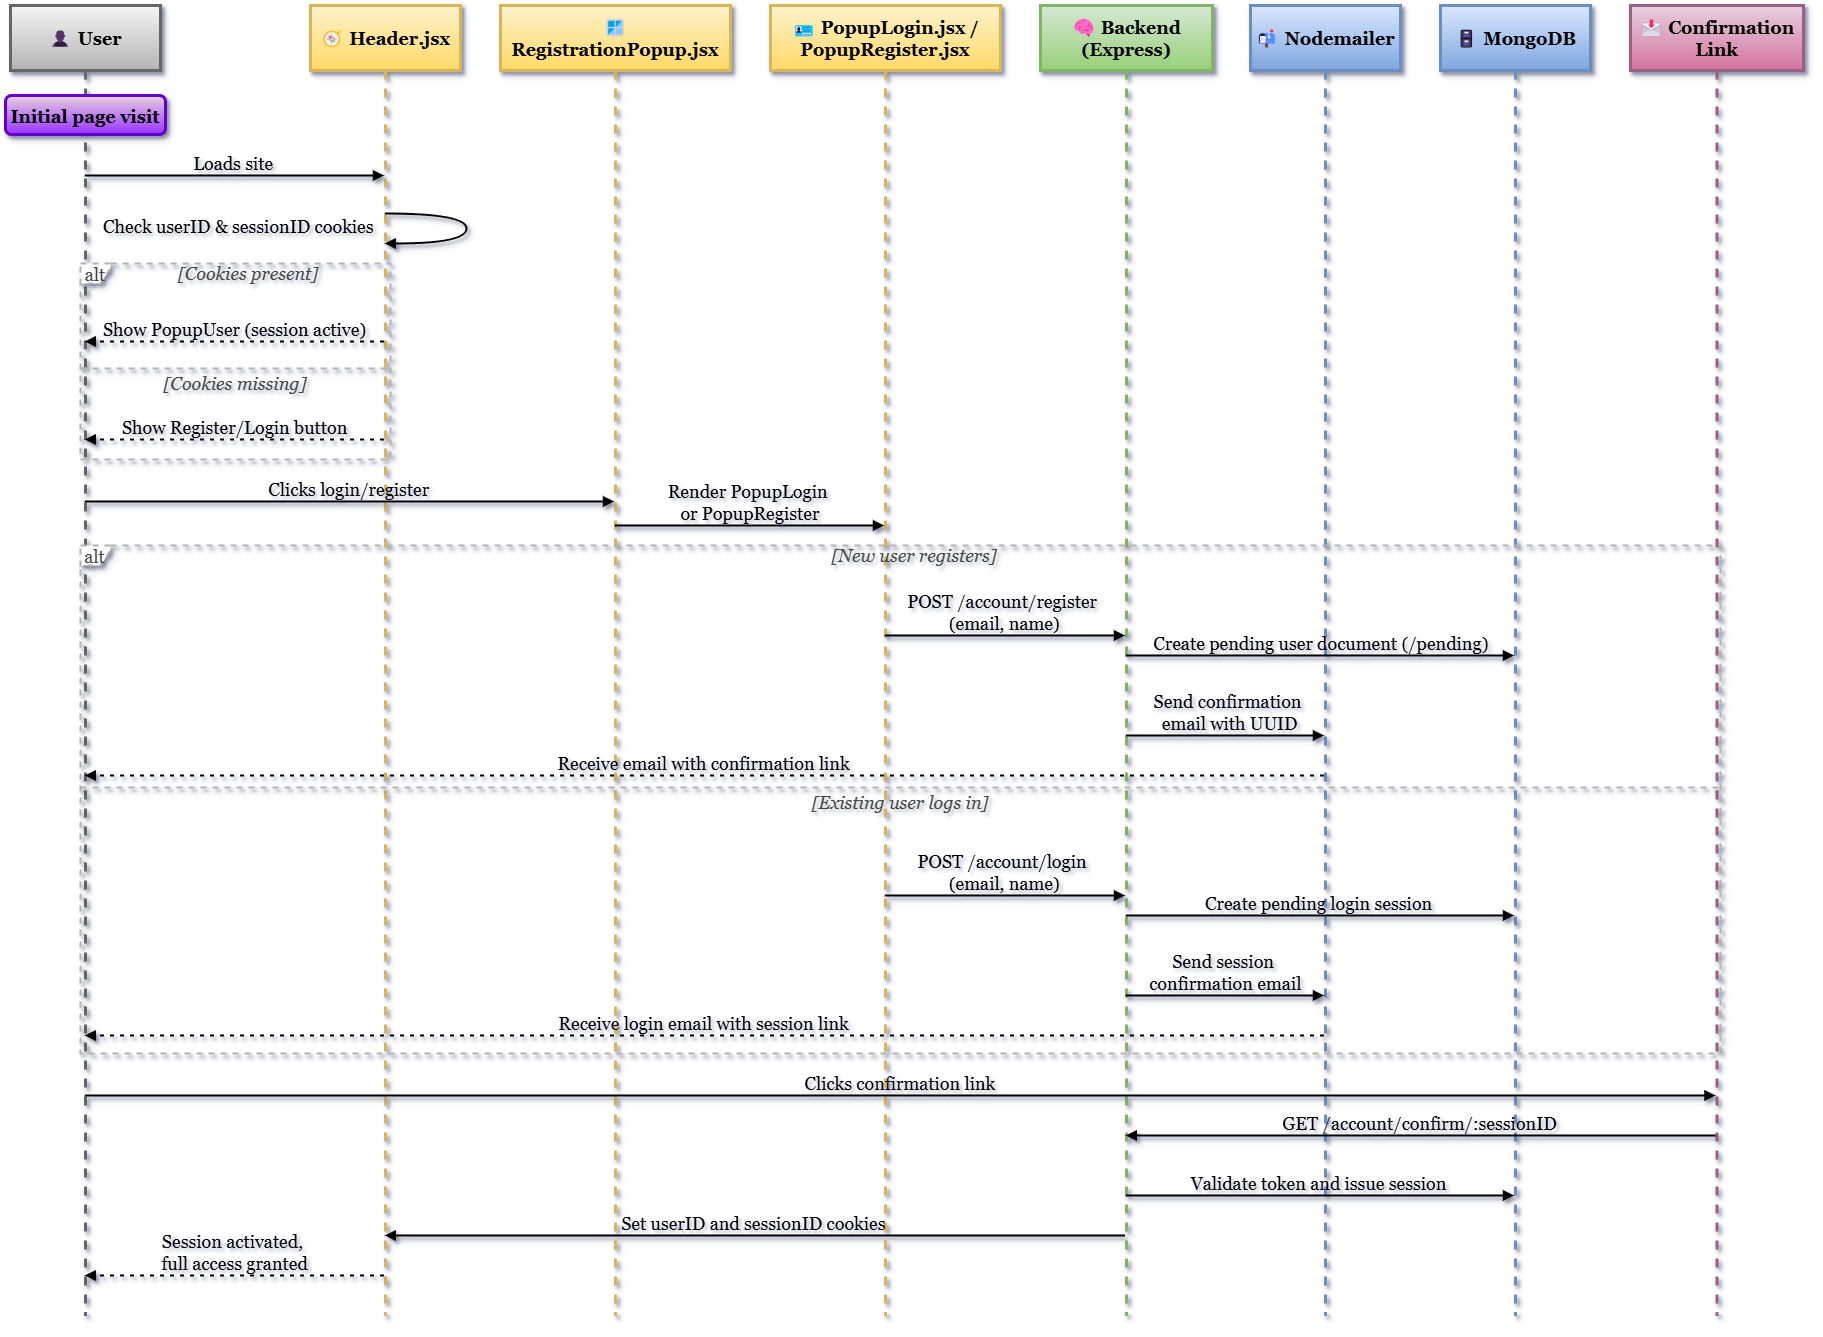

The diagram above was exported from draw.io. Its source (the exported page's mxGraphModel, read from the mxfile embedded in the PNG):
<mxGraphModel dx="3169" dy="1976" grid="1" gridSize="10" guides="1" tooltips="1" connect="1" arrows="1" fold="1" page="1" pageScale="1" pageWidth="850" pageHeight="1100" math="0" shadow="0">
  <root>
    <mxCell id="0" />
    <mxCell id="1" parent="0" />
    <mxCell id="hehLuFTCmWTG5M1lflb6-2" value="👤 User" style="shape=umlLifeline;perimeter=lifelinePerimeter;whiteSpace=wrap;container=1;dropTarget=0;collapsible=0;recursiveResize=0;outlineConnect=0;portConstraint=eastwest;newEdgeStyle={&quot;edgeStyle&quot;:&quot;elbowEdgeStyle&quot;,&quot;elbow&quot;:&quot;vertical&quot;,&quot;curved&quot;:0,&quot;rounded&quot;:0};size=65;fontFamily=Georgia;fontSize=18;rounded=0;shadow=1;glass=0;fillColor=#f5f5f5;gradientColor=#b3b3b3;strokeColor=#666666;strokeWidth=3;fontStyle=1" vertex="1" parent="1">
      <mxGeometry x="20" y="170" width="150" height="1310" as="geometry" />
    </mxCell>
    <mxCell id="hehLuFTCmWTG5M1lflb6-3" value="🧭 Header.jsx" style="shape=umlLifeline;perimeter=lifelinePerimeter;whiteSpace=wrap;container=1;dropTarget=0;collapsible=0;recursiveResize=0;outlineConnect=0;portConstraint=eastwest;newEdgeStyle={&quot;edgeStyle&quot;:&quot;elbowEdgeStyle&quot;,&quot;elbow&quot;:&quot;vertical&quot;,&quot;curved&quot;:0,&quot;rounded&quot;:0};size=65;fontFamily=Georgia;fontSize=18;fillColor=#fff2cc;strokeColor=#d6b656;gradientColor=#ffd966;strokeWidth=3;shadow=1;fontStyle=1" vertex="1" parent="1">
      <mxGeometry x="320" y="170" width="150" height="1310" as="geometry" />
    </mxCell>
    <mxCell id="hehLuFTCmWTG5M1lflb6-4" value="🪟 RegistrationPopup.jsx" style="shape=umlLifeline;perimeter=lifelinePerimeter;whiteSpace=wrap;container=1;dropTarget=0;collapsible=0;recursiveResize=0;outlineConnect=0;portConstraint=eastwest;newEdgeStyle={&quot;edgeStyle&quot;:&quot;elbowEdgeStyle&quot;,&quot;elbow&quot;:&quot;vertical&quot;,&quot;curved&quot;:0,&quot;rounded&quot;:0};size=65;fontFamily=Georgia;fontSize=18;fillColor=#fff2cc;strokeColor=#d6b656;gradientColor=#ffd966;strokeWidth=3;shadow=1;fontStyle=1" vertex="1" parent="1">
      <mxGeometry x="510" y="170" width="230" height="1310" as="geometry" />
    </mxCell>
    <mxCell id="hehLuFTCmWTG5M1lflb6-5" value="🪪 PopupLogin.jsx / PopupRegister.jsx" style="shape=umlLifeline;perimeter=lifelinePerimeter;whiteSpace=wrap;container=1;dropTarget=0;collapsible=0;recursiveResize=0;outlineConnect=0;portConstraint=eastwest;newEdgeStyle={&quot;edgeStyle&quot;:&quot;elbowEdgeStyle&quot;,&quot;elbow&quot;:&quot;vertical&quot;,&quot;curved&quot;:0,&quot;rounded&quot;:0};size=65;fontFamily=Georgia;fontSize=18;fillColor=#fff2cc;strokeColor=#d6b656;gradientColor=#ffd966;strokeWidth=3;shadow=1;fontStyle=1" vertex="1" parent="1">
      <mxGeometry x="780" y="170" width="230" height="1310" as="geometry" />
    </mxCell>
    <mxCell id="hehLuFTCmWTG5M1lflb6-6" value="🧠 Backend (Express)" style="shape=umlLifeline;perimeter=lifelinePerimeter;whiteSpace=wrap;container=1;dropTarget=0;collapsible=0;recursiveResize=0;outlineConnect=0;portConstraint=eastwest;newEdgeStyle={&quot;edgeStyle&quot;:&quot;elbowEdgeStyle&quot;,&quot;elbow&quot;:&quot;vertical&quot;,&quot;curved&quot;:0,&quot;rounded&quot;:0};size=65;fontFamily=Georgia;fontSize=18;fillColor=#d5e8d4;strokeColor=#82b366;gradientColor=#97d077;strokeWidth=3;shadow=1;fontStyle=1" vertex="1" parent="1">
      <mxGeometry x="1050" y="170" width="172" height="1310" as="geometry" />
    </mxCell>
    <mxCell id="hehLuFTCmWTG5M1lflb6-7" value="📬 Nodemailer" style="shape=umlLifeline;perimeter=lifelinePerimeter;whiteSpace=wrap;container=1;dropTarget=0;collapsible=0;recursiveResize=0;outlineConnect=0;portConstraint=eastwest;newEdgeStyle={&quot;edgeStyle&quot;:&quot;elbowEdgeStyle&quot;,&quot;elbow&quot;:&quot;vertical&quot;,&quot;curved&quot;:0,&quot;rounded&quot;:0};size=65;fontFamily=Georgia;fontSize=18;fillColor=#dae8fc;strokeColor=#6c8ebf;gradientColor=#7ea6e0;strokeWidth=3;shadow=1;fontStyle=1" vertex="1" parent="1">
      <mxGeometry x="1260" y="170" width="150" height="1310" as="geometry" />
    </mxCell>
    <mxCell id="hehLuFTCmWTG5M1lflb6-8" value="🗄 MongoDB" style="shape=umlLifeline;perimeter=lifelinePerimeter;whiteSpace=wrap;container=1;dropTarget=0;collapsible=0;recursiveResize=0;outlineConnect=0;portConstraint=eastwest;newEdgeStyle={&quot;edgeStyle&quot;:&quot;elbowEdgeStyle&quot;,&quot;elbow&quot;:&quot;vertical&quot;,&quot;curved&quot;:0,&quot;rounded&quot;:0};size=65;fontFamily=Georgia;fontSize=18;fillColor=#dae8fc;strokeColor=#6c8ebf;gradientColor=#7ea6e0;strokeWidth=3;shadow=1;fontStyle=1" vertex="1" parent="1">
      <mxGeometry x="1450" y="170" width="150" height="1310" as="geometry" />
    </mxCell>
    <mxCell id="hehLuFTCmWTG5M1lflb6-9" value="📩 Confirmation Link" style="shape=umlLifeline;perimeter=lifelinePerimeter;whiteSpace=wrap;container=1;dropTarget=0;collapsible=0;recursiveResize=0;outlineConnect=0;portConstraint=eastwest;newEdgeStyle={&quot;edgeStyle&quot;:&quot;elbowEdgeStyle&quot;,&quot;elbow&quot;:&quot;vertical&quot;,&quot;curved&quot;:0,&quot;rounded&quot;:0};size=65;fontFamily=Georgia;fontSize=18;fillColor=#e6d0de;gradientColor=#d5739d;strokeColor=#996185;strokeWidth=3;shadow=1;fontStyle=1" vertex="1" parent="1">
      <mxGeometry x="1640" y="170" width="173" height="1310" as="geometry" />
    </mxCell>
    <mxCell id="hehLuFTCmWTG5M1lflb6-10" value="alt" style="shape=umlFrame;dashed=1;pointerEvents=0;dropTarget=0;strokeColor=#B3B3B3;height=20;width=30;fontFamily=Georgia;fontSize=18;labelBackgroundColor=none;strokeWidth=2;fontColor=#444444;shadow=1;" vertex="1" parent="1">
      <mxGeometry x="90" y="428" width="310" height="196" as="geometry" />
    </mxCell>
    <mxCell id="hehLuFTCmWTG5M1lflb6-11" value="[Cookies present]" style="text;strokeColor=none;fillColor=none;align=center;verticalAlign=middle;whiteSpace=wrap;fontFamily=Georgia;fontSize=18;labelBackgroundColor=none;fontColor=#444444;fontStyle=2;strokeWidth=2;shadow=1;" vertex="1" parent="hehLuFTCmWTG5M1lflb6-10">
      <mxGeometry x="26.420454545454543" width="283.57954545454544" height="20" as="geometry" />
    </mxCell>
    <mxCell id="hehLuFTCmWTG5M1lflb6-12" value="[Cookies missing]" style="shape=line;dashed=1;whiteSpace=wrap;verticalAlign=top;labelPosition=center;verticalLabelPosition=middle;align=center;strokeColor=#B3B3B3;fontFamily=Georgia;fontSize=18;labelBackgroundColor=none;fontColor=#444444;fontStyle=2;strokeWidth=2;shadow=1;" vertex="1" parent="hehLuFTCmWTG5M1lflb6-10">
      <mxGeometry y="103" width="310" height="4" as="geometry" />
    </mxCell>
    <mxCell id="hehLuFTCmWTG5M1lflb6-13" value="alt" style="shape=umlFrame;dashed=1;pointerEvents=0;dropTarget=0;strokeColor=#B3B3B3;height=20;width=30;fontFamily=Georgia;fontSize=18;labelBackgroundColor=none;strokeWidth=2;fontColor=#444444;shadow=1;" vertex="1" parent="1">
      <mxGeometry x="90" y="710" width="1640" height="508" as="geometry" />
    </mxCell>
    <mxCell id="hehLuFTCmWTG5M1lflb6-14" value="[New user registers]" style="text;strokeColor=none;fillColor=none;align=center;verticalAlign=middle;whiteSpace=wrap;fontFamily=Georgia;fontSize=18;labelBackgroundColor=none;fontColor=#444444;fontStyle=2;strokeWidth=2;shadow=1;" vertex="1" parent="hehLuFTCmWTG5M1lflb6-13">
      <mxGeometry x="27.891156462585037" width="1612.108843537415" height="20" as="geometry" />
    </mxCell>
    <mxCell id="hehLuFTCmWTG5M1lflb6-15" value="[Existing user logs in]" style="shape=line;dashed=1;whiteSpace=wrap;verticalAlign=top;labelPosition=center;verticalLabelPosition=middle;align=center;strokeColor=#B3B3B3;fontFamily=Georgia;fontSize=18;labelBackgroundColor=none;fontStyle=2;fontColor=#444444;strokeWidth=2;shadow=1;" vertex="1" parent="hehLuFTCmWTG5M1lflb6-13">
      <mxGeometry y="240" width="1640" height="4" as="geometry" />
    </mxCell>
    <mxCell id="hehLuFTCmWTG5M1lflb6-16" value="Loads site" style="verticalAlign=bottom;edgeStyle=elbowEdgeStyle;elbow=vertical;curved=0;rounded=0;endArrow=block;fontFamily=Georgia;fontSize=18;labelBackgroundColor=none;strokeWidth=2;shadow=1;" edge="1" parent="1" source="hehLuFTCmWTG5M1lflb6-2" target="hehLuFTCmWTG5M1lflb6-3">
      <mxGeometry relative="1" as="geometry">
        <Array as="points">
          <mxPoint x="270" y="340" />
        </Array>
      </mxGeometry>
    </mxCell>
    <mxCell id="hehLuFTCmWTG5M1lflb6-17" value="Check userID &amp; sessionID cookies" style="curved=1;endArrow=block;rounded=0;fontFamily=Georgia;fontSize=18;labelBackgroundColor=none;strokeWidth=2;shadow=1;" edge="1" parent="1" source="hehLuFTCmWTG5M1lflb6-3" target="hehLuFTCmWTG5M1lflb6-3">
      <mxGeometry x="-1" y="-146" relative="1" as="geometry">
        <Array as="points">
          <mxPoint x="476" y="378" />
          <mxPoint x="476" y="408" />
        </Array>
        <mxPoint x="-146" y="-134" as="offset" />
      </mxGeometry>
    </mxCell>
    <mxCell id="hehLuFTCmWTG5M1lflb6-18" value="Show PopupUser (session active)" style="verticalAlign=bottom;edgeStyle=elbowEdgeStyle;elbow=vertical;curved=0;rounded=0;dashed=1;dashPattern=2 3;endArrow=block;fontFamily=Georgia;fontSize=18;labelBackgroundColor=none;strokeWidth=2;shadow=1;" edge="1" parent="1" source="hehLuFTCmWTG5M1lflb6-3" target="hehLuFTCmWTG5M1lflb6-2">
      <mxGeometry relative="1" as="geometry">
        <Array as="points">
          <mxPoint x="272" y="506" />
        </Array>
      </mxGeometry>
    </mxCell>
    <mxCell id="hehLuFTCmWTG5M1lflb6-19" value="Show Register/Login button" style="verticalAlign=bottom;edgeStyle=elbowEdgeStyle;elbow=vertical;curved=0;rounded=0;dashed=1;dashPattern=2 3;endArrow=block;fontFamily=Georgia;fontSize=18;labelBackgroundColor=none;strokeWidth=2;shadow=1;" edge="1" parent="1" source="hehLuFTCmWTG5M1lflb6-3" target="hehLuFTCmWTG5M1lflb6-2">
      <mxGeometry relative="1" as="geometry">
        <Array as="points">
          <mxPoint x="272" y="604" />
        </Array>
      </mxGeometry>
    </mxCell>
    <mxCell id="hehLuFTCmWTG5M1lflb6-20" value="Clicks login/register" style="verticalAlign=bottom;edgeStyle=elbowEdgeStyle;elbow=vertical;curved=0;rounded=0;endArrow=block;fontFamily=Georgia;fontSize=18;labelBackgroundColor=none;strokeWidth=2;shadow=1;" edge="1" parent="1" source="hehLuFTCmWTG5M1lflb6-2" target="hehLuFTCmWTG5M1lflb6-4">
      <mxGeometry relative="1" as="geometry">
        <Array as="points">
          <mxPoint x="381" y="666" />
        </Array>
      </mxGeometry>
    </mxCell>
    <mxCell id="hehLuFTCmWTG5M1lflb6-21" value="Render PopupLogin &#10;or PopupRegister" style="verticalAlign=bottom;edgeStyle=elbowEdgeStyle;elbow=vertical;curved=0;rounded=0;endArrow=block;fontFamily=Georgia;fontSize=18;labelBackgroundColor=none;strokeWidth=2;shadow=1;" edge="1" parent="1" source="hehLuFTCmWTG5M1lflb6-4" target="hehLuFTCmWTG5M1lflb6-5">
      <mxGeometry relative="1" as="geometry">
        <Array as="points">
          <mxPoint x="760" y="690" />
        </Array>
      </mxGeometry>
    </mxCell>
    <mxCell id="hehLuFTCmWTG5M1lflb6-22" value="POST /account/register &#10;(email, name)" style="verticalAlign=bottom;edgeStyle=elbowEdgeStyle;elbow=vertical;curved=0;rounded=0;endArrow=block;fontFamily=Georgia;fontSize=18;labelBackgroundColor=none;strokeWidth=2;shadow=1;" edge="1" parent="1" source="hehLuFTCmWTG5M1lflb6-5" target="hehLuFTCmWTG5M1lflb6-6">
      <mxGeometry relative="1" as="geometry">
        <Array as="points">
          <mxPoint x="1020" y="800" />
        </Array>
      </mxGeometry>
    </mxCell>
    <mxCell id="hehLuFTCmWTG5M1lflb6-23" value="Create pending user document (/pending)" style="verticalAlign=bottom;edgeStyle=elbowEdgeStyle;elbow=vertical;curved=0;rounded=0;endArrow=block;fontFamily=Georgia;fontSize=18;labelBackgroundColor=none;strokeWidth=2;shadow=1;" edge="1" parent="1" source="hehLuFTCmWTG5M1lflb6-6" target="hehLuFTCmWTG5M1lflb6-8">
      <mxGeometry x="0.0033" relative="1" as="geometry">
        <Array as="points">
          <mxPoint x="1330" y="820" />
        </Array>
        <mxPoint as="offset" />
      </mxGeometry>
    </mxCell>
    <mxCell id="hehLuFTCmWTG5M1lflb6-24" value="Send confirmation &#10;email with UUID" style="verticalAlign=bottom;edgeStyle=elbowEdgeStyle;elbow=vertical;curved=0;rounded=0;endArrow=block;fontFamily=Georgia;fontSize=18;labelBackgroundColor=none;strokeWidth=2;shadow=1;" edge="1" parent="1" source="hehLuFTCmWTG5M1lflb6-6" target="hehLuFTCmWTG5M1lflb6-7">
      <mxGeometry x="0.0498" relative="1" as="geometry">
        <Array as="points">
          <mxPoint x="1240" y="900" />
        </Array>
        <mxPoint as="offset" />
      </mxGeometry>
    </mxCell>
    <mxCell id="hehLuFTCmWTG5M1lflb6-25" value="Receive email with confirmation link" style="verticalAlign=bottom;edgeStyle=elbowEdgeStyle;elbow=vertical;curved=0;rounded=0;dashed=1;dashPattern=2 3;endArrow=block;fontFamily=Georgia;fontSize=18;labelBackgroundColor=none;strokeWidth=2;shadow=1;" edge="1" parent="1" source="hehLuFTCmWTG5M1lflb6-7" target="hehLuFTCmWTG5M1lflb6-2">
      <mxGeometry relative="1" as="geometry">
        <Array as="points">
          <mxPoint x="880" y="940" />
        </Array>
      </mxGeometry>
    </mxCell>
    <mxCell id="hehLuFTCmWTG5M1lflb6-26" value="POST /account/login &#10;(email, name)" style="verticalAlign=bottom;edgeStyle=elbowEdgeStyle;elbow=vertical;curved=0;rounded=0;endArrow=block;fontFamily=Georgia;fontSize=18;labelBackgroundColor=none;strokeWidth=2;shadow=1;" edge="1" parent="1" source="hehLuFTCmWTG5M1lflb6-5" target="hehLuFTCmWTG5M1lflb6-6">
      <mxGeometry x="-0.003" relative="1" as="geometry">
        <Array as="points">
          <mxPoint x="1040" y="1060" />
        </Array>
        <mxPoint as="offset" />
      </mxGeometry>
    </mxCell>
    <mxCell id="hehLuFTCmWTG5M1lflb6-27" value="Create pending login session" style="verticalAlign=bottom;edgeStyle=elbowEdgeStyle;elbow=vertical;curved=0;rounded=0;endArrow=block;fontFamily=Georgia;fontSize=18;labelBackgroundColor=none;strokeWidth=2;shadow=1;" edge="1" parent="1" source="hehLuFTCmWTG5M1lflb6-6" target="hehLuFTCmWTG5M1lflb6-8">
      <mxGeometry relative="1" as="geometry">
        <Array as="points">
          <mxPoint x="1320" y="1080" />
        </Array>
      </mxGeometry>
    </mxCell>
    <mxCell id="hehLuFTCmWTG5M1lflb6-28" value="Send session &#10;confirmation email" style="verticalAlign=bottom;edgeStyle=elbowEdgeStyle;elbow=vertical;curved=0;rounded=0;endArrow=block;fontFamily=Georgia;fontSize=18;labelBackgroundColor=none;strokeWidth=2;shadow=1;" edge="1" parent="1" source="hehLuFTCmWTG5M1lflb6-6" target="hehLuFTCmWTG5M1lflb6-7">
      <mxGeometry relative="1" as="geometry">
        <Array as="points">
          <mxPoint x="1230" y="1160" />
        </Array>
      </mxGeometry>
    </mxCell>
    <mxCell id="hehLuFTCmWTG5M1lflb6-29" value="Receive login email with session link" style="verticalAlign=bottom;edgeStyle=elbowEdgeStyle;elbow=vertical;curved=0;rounded=0;dashed=1;dashPattern=2 3;endArrow=block;fontFamily=Georgia;fontSize=18;labelBackgroundColor=none;strokeWidth=2;shadow=1;" edge="1" parent="1" source="hehLuFTCmWTG5M1lflb6-7" target="hehLuFTCmWTG5M1lflb6-2">
      <mxGeometry relative="1" as="geometry">
        <Array as="points">
          <mxPoint x="880" y="1200" />
        </Array>
      </mxGeometry>
    </mxCell>
    <mxCell id="hehLuFTCmWTG5M1lflb6-30" value="Clicks confirmation link" style="verticalAlign=bottom;edgeStyle=elbowEdgeStyle;elbow=vertical;curved=0;rounded=0;endArrow=block;fontFamily=Georgia;fontSize=18;labelBackgroundColor=none;strokeWidth=2;shadow=1;" edge="1" parent="1" source="hehLuFTCmWTG5M1lflb6-2" target="hehLuFTCmWTG5M1lflb6-9">
      <mxGeometry relative="1" as="geometry">
        <Array as="points">
          <mxPoint x="1080" y="1260" />
        </Array>
      </mxGeometry>
    </mxCell>
    <mxCell id="hehLuFTCmWTG5M1lflb6-31" value="GET /account/confirm/:sessionID" style="verticalAlign=bottom;edgeStyle=elbowEdgeStyle;elbow=vertical;curved=0;rounded=0;endArrow=block;fontFamily=Georgia;fontSize=18;labelBackgroundColor=none;strokeWidth=2;shadow=1;" edge="1" parent="1" source="hehLuFTCmWTG5M1lflb6-9" target="hehLuFTCmWTG5M1lflb6-6">
      <mxGeometry relative="1" as="geometry">
        <Array as="points">
          <mxPoint x="1380" y="1300" />
        </Array>
      </mxGeometry>
    </mxCell>
    <mxCell id="hehLuFTCmWTG5M1lflb6-32" value="Validate token and issue session" style="verticalAlign=bottom;edgeStyle=elbowEdgeStyle;elbow=vertical;curved=0;rounded=0;endArrow=block;fontFamily=Georgia;fontSize=18;labelBackgroundColor=none;strokeWidth=2;shadow=1;" edge="1" parent="1" source="hehLuFTCmWTG5M1lflb6-6" target="hehLuFTCmWTG5M1lflb6-8">
      <mxGeometry relative="1" as="geometry">
        <Array as="points">
          <mxPoint x="1350" y="1360" />
        </Array>
      </mxGeometry>
    </mxCell>
    <mxCell id="hehLuFTCmWTG5M1lflb6-33" value="Set userID and sessionID cookies" style="verticalAlign=bottom;edgeStyle=elbowEdgeStyle;elbow=vertical;curved=0;rounded=0;endArrow=block;fontFamily=Georgia;fontSize=18;labelBackgroundColor=none;strokeWidth=2;shadow=1;" edge="1" parent="1" source="hehLuFTCmWTG5M1lflb6-6" target="hehLuFTCmWTG5M1lflb6-3">
      <mxGeometry relative="1" as="geometry">
        <Array as="points">
          <mxPoint x="890" y="1400" />
        </Array>
      </mxGeometry>
    </mxCell>
    <mxCell id="hehLuFTCmWTG5M1lflb6-34" value="Session activated, &#10;full access granted" style="verticalAlign=bottom;edgeStyle=elbowEdgeStyle;elbow=vertical;curved=0;rounded=0;dashed=1;dashPattern=2 3;endArrow=block;fontFamily=Georgia;fontSize=18;labelBackgroundColor=none;strokeWidth=2;shadow=1;" edge="1" parent="1" source="hehLuFTCmWTG5M1lflb6-3" target="hehLuFTCmWTG5M1lflb6-2">
      <mxGeometry relative="1" as="geometry">
        <Array as="points">
          <mxPoint x="300" y="1440" />
        </Array>
      </mxGeometry>
    </mxCell>
    <mxCell id="hehLuFTCmWTG5M1lflb6-35" value="Initial page visit" style="fillColor=#E6D0DE;strokeColor=#6600CC;fontFamily=Georgia;fontSize=18;gradientColor=#9933FF;rounded=1;glass=0;labelBackgroundColor=none;strokeWidth=3;fontStyle=1;shadow=1;" vertex="1" parent="1">
      <mxGeometry x="15" y="260" width="160" height="39" as="geometry" />
    </mxCell>
  </root>
</mxGraphModel>